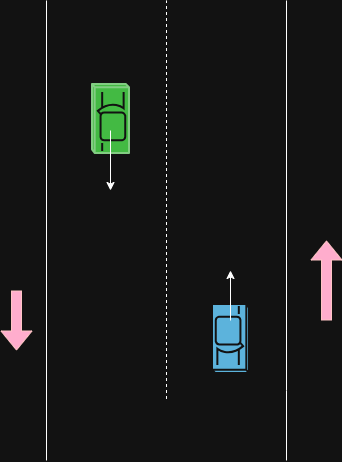

The diagram above was exported from draw.io. Its source (the exported page's mxGraphModel, read from the mxfile embedded in the PNG):
<mxGraphModel dx="872" dy="473" grid="1" gridSize="10" guides="1" tooltips="1" connect="1" arrows="1" fold="1" page="1" pageScale="1" pageWidth="827" pageHeight="1169" math="0" shadow="0">
  <root>
    <mxCell id="0" />
    <mxCell id="1" parent="0" />
    <mxCell id="A_zpr4MYEhEywqYuEQUG-1" value="" style="endArrow=none;html=1;rounded=0;" edge="1" parent="1">
      <mxGeometry width="50" height="50" relative="1" as="geometry">
        <mxPoint x="400" y="560" as="sourcePoint" />
        <mxPoint x="400" y="100" as="targetPoint" />
      </mxGeometry>
    </mxCell>
    <mxCell id="A_zpr4MYEhEywqYuEQUG-2" value="" style="endArrow=none;html=1;rounded=0;" edge="1" parent="1">
      <mxGeometry width="50" height="50" relative="1" as="geometry">
        <mxPoint x="640" y="560" as="sourcePoint" />
        <mxPoint x="640" y="100" as="targetPoint" />
        <Array as="points">
          <mxPoint x="640" y="490" />
        </Array>
      </mxGeometry>
    </mxCell>
    <mxCell id="A_zpr4MYEhEywqYuEQUG-3" value="" style="sketch=0;html=1;pointerEvents=1;dashed=0;fillColor=#036897;strokeColor=#ffffff;strokeWidth=2;verticalLabelPosition=bottom;verticalAlign=top;align=center;outlineConnect=0;shape=mxgraph.cisco.misc.car;rotation=90;" vertex="1" parent="1">
      <mxGeometry x="550" y="420" width="69" height="37" as="geometry" />
    </mxCell>
    <mxCell id="A_zpr4MYEhEywqYuEQUG-4" value="" style="shape=flexArrow;endArrow=classic;html=1;rounded=0;fillColor=#a20025;strokeColor=#6F0000;" edge="1" parent="1">
      <mxGeometry width="50" height="50" relative="1" as="geometry">
        <mxPoint x="680" y="420" as="sourcePoint" />
        <mxPoint x="680" y="340" as="targetPoint" />
      </mxGeometry>
    </mxCell>
    <mxCell id="A_zpr4MYEhEywqYuEQUG-5" value="" style="endArrow=none;dashed=1;html=1;rounded=0;" edge="1" parent="1">
      <mxGeometry width="50" height="50" relative="1" as="geometry">
        <mxPoint x="520" y="498.5" as="sourcePoint" />
        <mxPoint x="520" y="100" as="targetPoint" />
        <Array as="points" />
      </mxGeometry>
    </mxCell>
    <mxCell id="A_zpr4MYEhEywqYuEQUG-6" value="" style="shape=flexArrow;endArrow=classic;html=1;rounded=0;fillColor=#a20025;strokeColor=#6F0000;" edge="1" parent="1">
      <mxGeometry width="50" height="50" relative="1" as="geometry">
        <mxPoint x="370" y="390" as="sourcePoint" />
        <mxPoint x="370" y="450" as="targetPoint" />
      </mxGeometry>
    </mxCell>
    <mxCell id="A_zpr4MYEhEywqYuEQUG-9" value="" style="sketch=0;html=1;pointerEvents=1;dashed=0;fillColor=#008a00;strokeColor=#005700;strokeWidth=2;verticalLabelPosition=bottom;verticalAlign=top;align=center;outlineConnect=0;shape=mxgraph.cisco.misc.car;fontColor=#ffffff;rotation=-90;" vertex="1" parent="1">
      <mxGeometry x="430" y="200" width="69" height="37" as="geometry" />
    </mxCell>
    <mxCell id="A_zpr4MYEhEywqYuEQUG-10" value="" style="endArrow=classic;html=1;rounded=0;" edge="1" parent="1">
      <mxGeometry width="50" height="50" relative="1" as="geometry">
        <mxPoint x="464" y="230" as="sourcePoint" />
        <mxPoint x="464" y="290" as="targetPoint" />
      </mxGeometry>
    </mxCell>
    <mxCell id="A_zpr4MYEhEywqYuEQUG-11" value="" style="endArrow=classic;html=1;rounded=0;" edge="1" parent="1">
      <mxGeometry width="50" height="50" relative="1" as="geometry">
        <mxPoint x="584" y="420" as="sourcePoint" />
        <mxPoint x="584" y="370" as="targetPoint" />
      </mxGeometry>
    </mxCell>
  </root>
</mxGraphModel>